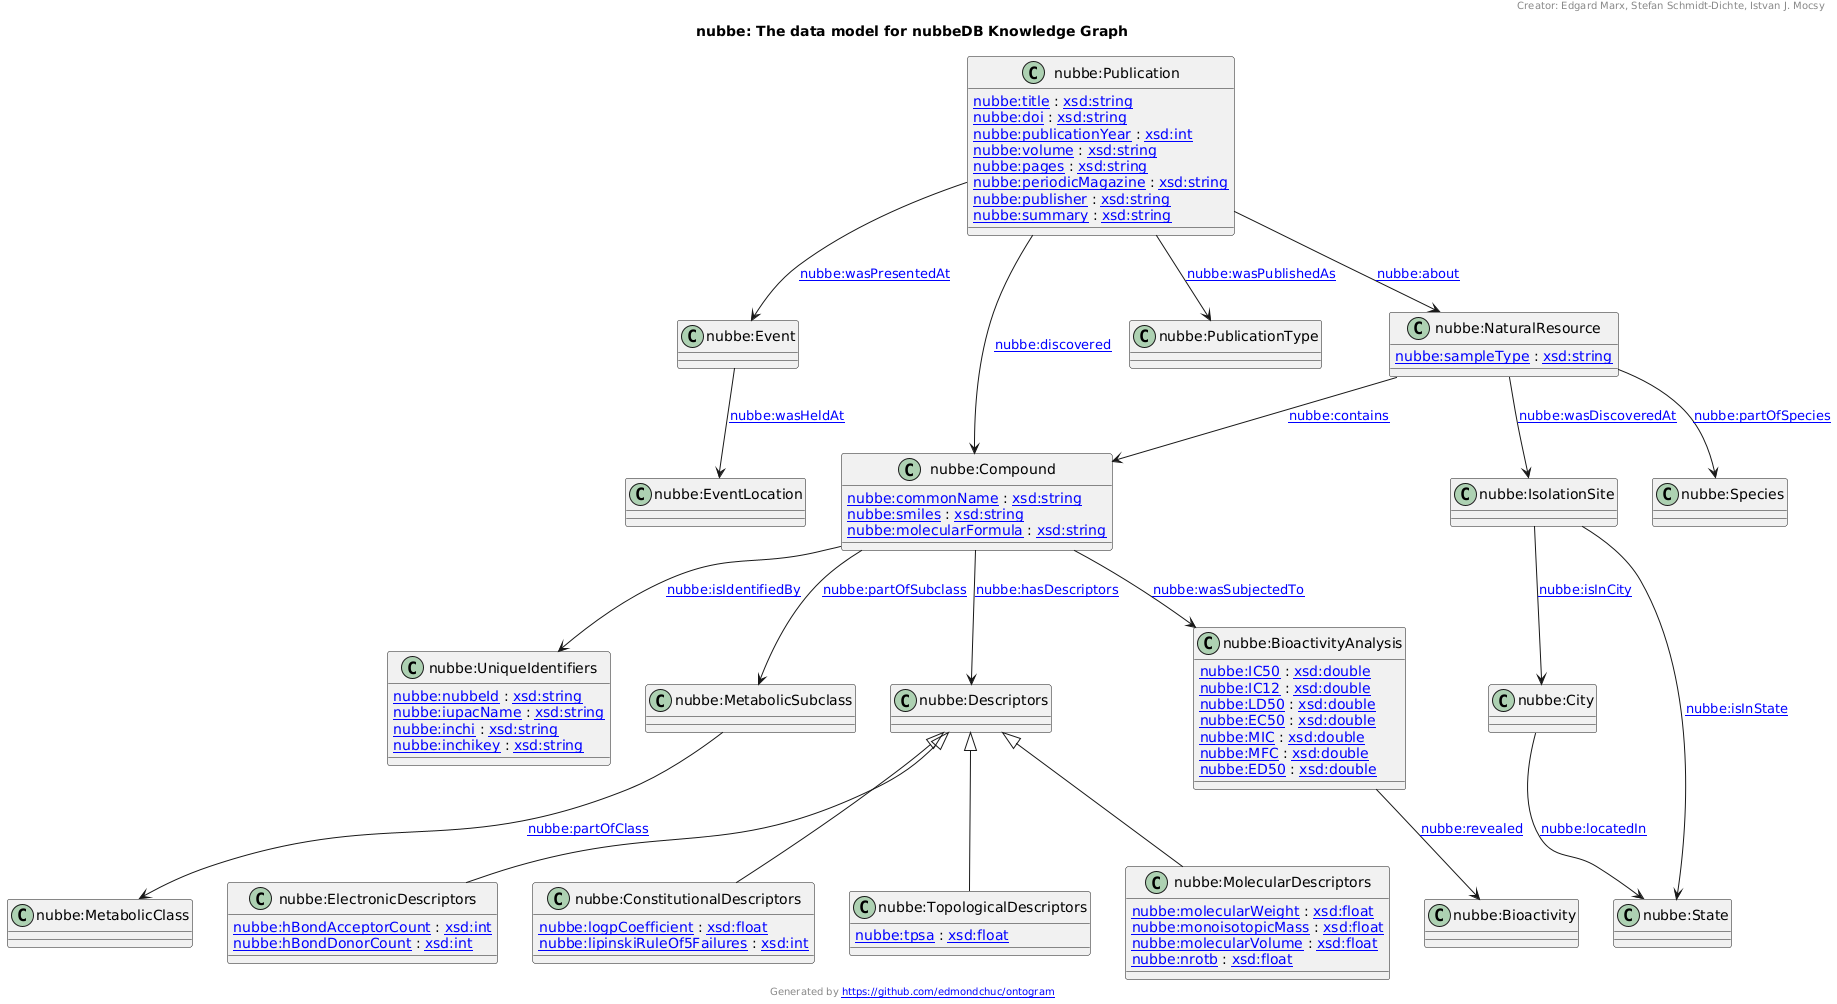

The diagram above was rendered by PlantUML. Its source (embedded in the PNG):
@startuml
title nubbe: The data model for nubbeDB Knowledge Graph
"nubbe:Descriptors" <|-- "nubbe:ElectronicDescriptors"
"nubbe:Descriptors" <|-- "nubbe:ConstitutionalDescriptors"
"nubbe:Descriptors" <|-- "nubbe:TopologicalDescriptors"
"nubbe:Descriptors" <|-- "nubbe:MolecularDescriptors"
Class "nubbe:Compound" [[http://nubbekg.aksw.org/ontology#Compound]] {
[[http://nubbekg.aksw.org/ontology#commonName nubbe:commonName]] : [[http://www.w3.org/2001/XMLSchema#string xsd:string]]
[[http://nubbekg.aksw.org/ontology#smiles nubbe:smiles]] : [[http://www.w3.org/2001/XMLSchema#string xsd:string]]
[[http://nubbekg.aksw.org/ontology#molecularFormula nubbe:molecularFormula]] : [[http://www.w3.org/2001/XMLSchema#string xsd:string]]
}
Class "nubbe:EventLocation" [[http://nubbekg.aksw.org/ontology#EventLocation]] {
}
Class "nubbe:Event" [[http://nubbekg.aksw.org/ontology#Event]] {
}
Class "nubbe:Descriptors" [[http://nubbekg.aksw.org/ontology#Descriptors]] {
}
Class "nubbe:Publication" [[http://nubbekg.aksw.org/ontology#Publication]] {
[[http://nubbekg.aksw.org/ontology#title nubbe:title]] : [[http://www.w3.org/2001/XMLSchema#string xsd:string]]
[[http://nubbekg.aksw.org/ontology#doi nubbe:doi]] : [[http://www.w3.org/2001/XMLSchema#string xsd:string]]
[[http://nubbekg.aksw.org/ontology#publicationYear nubbe:publicationYear]] : [[http://www.w3.org/2001/XMLSchema#int xsd:int]]
[[http://nubbekg.aksw.org/ontology#volume nubbe:volume]] : [[http://www.w3.org/2001/XMLSchema#string xsd:string]]
[[http://nubbekg.aksw.org/ontology#pages nubbe:pages]] : [[http://www.w3.org/2001/XMLSchema#string xsd:string]]
[[http://nubbekg.aksw.org/ontology#periodicMagazine nubbe:periodicMagazine]] : [[http://www.w3.org/2001/XMLSchema#string xsd:string]]
[[http://nubbekg.aksw.org/ontology#publisher nubbe:publisher]] : [[http://www.w3.org/2001/XMLSchema#string xsd:string]]
[[http://nubbekg.aksw.org/ontology#summary nubbe:summary]] : [[http://www.w3.org/2001/XMLSchema#string xsd:string]]
}
Class "nubbe:BioactivityAnalysis" [[http://nubbekg.aksw.org/ontology#BioactivityAnalysis]] {
[[http://nubbekg.aksw.org/ontology#IC50 nubbe:IC50]] : [[http://www.w3.org/2001/XMLSchema#double xsd:double]]
[[http://nubbekg.aksw.org/ontology#IC12 nubbe:IC12]] : [[http://www.w3.org/2001/XMLSchema#double xsd:double]]
[[http://nubbekg.aksw.org/ontology#LD50 nubbe:LD50]] : [[http://www.w3.org/2001/XMLSchema#double xsd:double]]
[[http://nubbekg.aksw.org/ontology#EC50 nubbe:EC50]] : [[http://www.w3.org/2001/XMLSchema#double xsd:double]]
[[http://nubbekg.aksw.org/ontology#MIC nubbe:MIC]] : [[http://www.w3.org/2001/XMLSchema#double xsd:double]]
[[http://nubbekg.aksw.org/ontology#MFC nubbe:MFC]] : [[http://www.w3.org/2001/XMLSchema#double xsd:double]]
[[http://nubbekg.aksw.org/ontology#ED50 nubbe:ED50]] : [[http://www.w3.org/2001/XMLSchema#double xsd:double]]
}
Class "nubbe:ElectronicDescriptors" [[http://nubbekg.aksw.org/ontology#ElectronicDescriptors]] {
[[http://nubbekg.aksw.org/ontology#hBondAcceptorCount nubbe:hBondAcceptorCount]] : [[http://www.w3.org/2001/XMLSchema#int xsd:int]]
[[http://nubbekg.aksw.org/ontology#hBondDonorCount nubbe:hBondDonorCount]] : [[http://www.w3.org/2001/XMLSchema#int xsd:int]]
}
Class "nubbe:ConstitutionalDescriptors" [[http://nubbekg.aksw.org/ontology#ConstitutionalDescriptors]] {
[[http://nubbekg.aksw.org/ontology#logpCoefficient nubbe:logpCoefficient]] : [[http://www.w3.org/2001/XMLSchema#float xsd:float]]
[[http://nubbekg.aksw.org/ontology#lipinskiRuleOf5Failures nubbe:lipinskiRuleOf5Failures]] : [[http://www.w3.org/2001/XMLSchema#int xsd:int]]
}
Class "nubbe:TopologicalDescriptors" [[http://nubbekg.aksw.org/ontology#TopologicalDescriptors]] {
[[http://nubbekg.aksw.org/ontology#tpsa nubbe:tpsa]] : [[http://www.w3.org/2001/XMLSchema#float xsd:float]]
}
Class "nubbe:MolecularDescriptors" [[http://nubbekg.aksw.org/ontology#MolecularDescriptors]] {
[[http://nubbekg.aksw.org/ontology#molecularWeight nubbe:molecularWeight]] : [[http://www.w3.org/2001/XMLSchema#float xsd:float]]
[[http://nubbekg.aksw.org/ontology#monoisotopicMass nubbe:monoisotopicMass]] : [[http://www.w3.org/2001/XMLSchema#float xsd:float]]
[[http://nubbekg.aksw.org/ontology#molecularVolume nubbe:molecularVolume]] : [[http://www.w3.org/2001/XMLSchema#float xsd:float]]
[[http://nubbekg.aksw.org/ontology#nrotb nubbe:nrotb]] : [[http://www.w3.org/2001/XMLSchema#float xsd:float]]
}
Class "nubbe:UniqueIdentifiers" [[http://nubbekg.aksw.org/ontology#UniqueIdentifiers]] {
[[http://nubbekg.aksw.org/ontology#nubbeId nubbe:nubbeId]] : [[http://www.w3.org/2001/XMLSchema#string xsd:string]]
[[http://nubbekg.aksw.org/ontology#iupacName nubbe:iupacName]] : [[http://www.w3.org/2001/XMLSchema#string xsd:string]]
[[http://nubbekg.aksw.org/ontology#inchi nubbe:inchi]] : [[http://www.w3.org/2001/XMLSchema#string xsd:string]]
[[http://nubbekg.aksw.org/ontology#inchikey nubbe:inchikey]] : [[http://www.w3.org/2001/XMLSchema#string xsd:string]]
}
Class "nubbe:Species" [[http://nubbekg.aksw.org/ontology#Species]] {
}
Class "nubbe:IsolationSite" [[http://nubbekg.aksw.org/ontology#IsolationSite]] {
}
Class "nubbe:City" [[http://nubbekg.aksw.org/ontology#City]] {
}
Class "nubbe:State" [[http://nubbekg.aksw.org/ontology#State]] {
}
Class "nubbe:Bioactivity" [[http://nubbekg.aksw.org/ontology#Bioactivity]] {
}
Class "nubbe:PublicationType" [[http://nubbekg.aksw.org/ontology#PublicationType]] {
}
Class "nubbe:MetabolicSubclass" [[http://nubbekg.aksw.org/ontology#MetabolicSubclass]] {
}
Class "nubbe:MetabolicClass" [[http://nubbekg.aksw.org/ontology#MetabolicClass]] {
}
Class "nubbe:NaturalResource" [[http://nubbekg.aksw.org/ontology#NaturalResource]] {
[[http://nubbekg.aksw.org/ontology#sampleType nubbe:sampleType]] : [[http://www.w3.org/2001/XMLSchema#string xsd:string]]
}
"nubbe:Compound" --> "nubbe:Descriptors" : "[[http://nubbekg.aksw.org/ontology#hasDescriptors nubbe:hasDescriptors]]"
"nubbe:Publication" --> "nubbe:Compound" : "[[http://nubbekg.aksw.org/ontology#discovered nubbe:discovered]]"
"nubbe:NaturalResource" --> "nubbe:IsolationSite" : "[[http://nubbekg.aksw.org/ontology#wasDiscoveredAt nubbe:wasDiscoveredAt]]"
"nubbe:Event" --> "nubbe:EventLocation" : "[[http://nubbekg.aksw.org/ontology#wasHeldAt nubbe:wasHeldAt]]"
"nubbe:IsolationSite" --> "nubbe:City" : "[[http://nubbekg.aksw.org/ontology#isInCity nubbe:isInCity]]"
"nubbe:IsolationSite" --> "nubbe:State" : "[[http://nubbekg.aksw.org/ontology#isInState nubbe:isInState]]"
"nubbe:Publication" --> "nubbe:Event" : "[[http://nubbekg.aksw.org/ontology#wasPresentedAt nubbe:wasPresentedAt]]"
"nubbe:Compound" --> "nubbe:BioactivityAnalysis" : "[[http://nubbekg.aksw.org/ontology#wasSubjectedTo nubbe:wasSubjectedTo]]"
"nubbe:Compound" --> "nubbe:UniqueIdentifiers" : "[[http://nubbekg.aksw.org/ontology#isIdentifiedBy nubbe:isIdentifiedBy]]"
"nubbe:Publication" --> "nubbe:NaturalResource" : "[[http://nubbekg.aksw.org/ontology#about nubbe:about]]"
"nubbe:NaturalResource" --> "nubbe:Compound" : "[[http://nubbekg.aksw.org/ontology#contains nubbe:contains]]"
"nubbe:NaturalResource" --> "nubbe:Species" : "[[http://nubbekg.aksw.org/ontology#partOfSpecies nubbe:partOfSpecies]]"
"nubbe:Compound" --> "nubbe:MetabolicSubclass" : "[[http://nubbekg.aksw.org/ontology#partOfSubclass nubbe:partOfSubclass]]"
"nubbe:MetabolicSubclass" --> "nubbe:MetabolicClass" : "[[http://nubbekg.aksw.org/ontology#partOfClass nubbe:partOfClass]]"
"nubbe:BioactivityAnalysis" --> "nubbe:Bioactivity" : "[[http://nubbekg.aksw.org/ontology#revealed nubbe:revealed]]"
"nubbe:City" --> "nubbe:State" : "[[http://nubbekg.aksw.org/ontology#locatedIn nubbe:locatedIn]]"
"nubbe:Publication" --> "nubbe:PublicationType" : "[[http://nubbekg.aksw.org/ontology#wasPublishedAs nubbe:wasPublishedAs]]"
header
Creator: Edgard Marx, Stefan Schmidt-Dichte, Istvan J. Mocsy 
endheader
center footer Generated by [[https://github.com/edmondchuc/ontogram https://github.com/edmondchuc/ontogram]]
@enduml